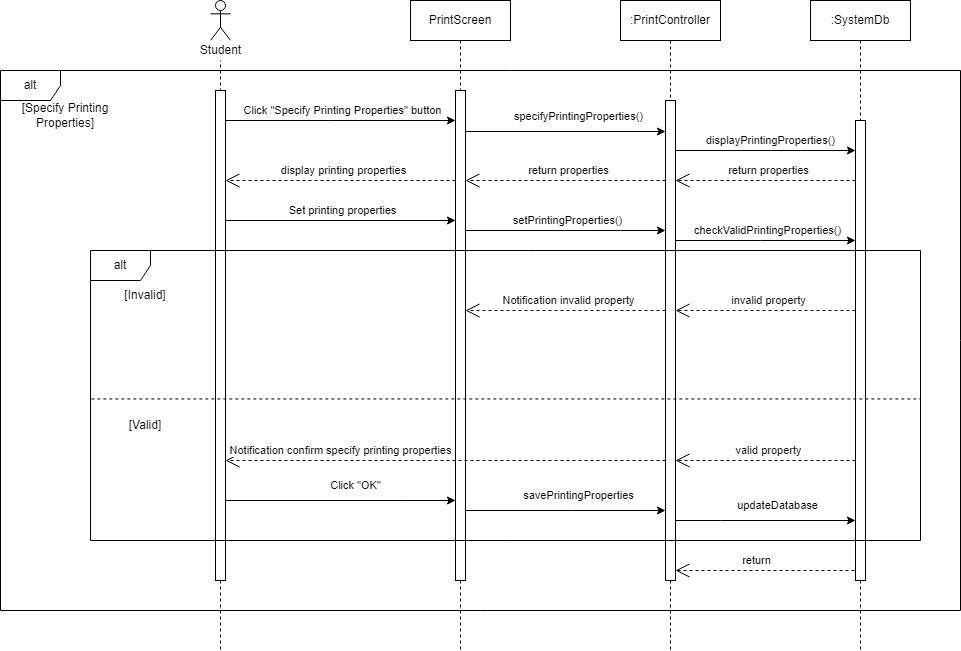

The diagram above was exported from draw.io. Its source (the exported page's mxGraphModel, read from the mxfile embedded in the PNG):
<mxGraphModel dx="2780" dy="457" grid="1" gridSize="10" guides="1" tooltips="1" connect="1" arrows="1" fold="1" page="1" pageScale="1" pageWidth="2000" pageHeight="2000" math="0" shadow="0">
  <root>
    <mxCell id="0" />
    <mxCell id="1" parent="0" />
    <mxCell id="q3Z5B7Sh3_p_yJr34dBh-4" value="alt" style="shape=umlFrame;whiteSpace=wrap;html=1;pointerEvents=0;recursiveResize=0;container=1;collapsible=0;width=60;height=30;" parent="1" vertex="1">
      <mxGeometry x="-30" y="790" width="960" height="540" as="geometry" />
    </mxCell>
    <mxCell id="q3Z5B7Sh3_p_yJr34dBh-31" value="[Specify Printing Properties]" style="text;html=1;strokeColor=none;fillColor=none;align=center;verticalAlign=middle;whiteSpace=wrap;rounded=0;" parent="q3Z5B7Sh3_p_yJr34dBh-4" vertex="1">
      <mxGeometry x="10" y="30" width="110" height="30" as="geometry" />
    </mxCell>
    <mxCell id="q3Z5B7Sh3_p_yJr34dBh-17" value="PrintScreen" style="shape=umlLifeline;perimeter=lifelinePerimeter;whiteSpace=wrap;html=1;container=1;dropTarget=0;collapsible=0;recursiveResize=0;outlineConnect=0;portConstraint=eastwest;newEdgeStyle={&quot;edgeStyle&quot;:&quot;elbowEdgeStyle&quot;,&quot;elbow&quot;:&quot;vertical&quot;,&quot;curved&quot;:0,&quot;rounded&quot;:0};" parent="q3Z5B7Sh3_p_yJr34dBh-4" vertex="1">
      <mxGeometry x="410" y="-70" width="100" height="650" as="geometry" />
    </mxCell>
    <mxCell id="q3Z5B7Sh3_p_yJr34dBh-18" value="" style="html=1;points=[[0,0,0,0,5],[0,1,0,0,-5],[1,0,0,0,5],[1,1,0,0,-5]];perimeter=orthogonalPerimeter;outlineConnect=0;targetShapes=umlLifeline;portConstraint=eastwest;newEdgeStyle={&quot;curved&quot;:0,&quot;rounded&quot;:0};" parent="q3Z5B7Sh3_p_yJr34dBh-17" vertex="1">
      <mxGeometry x="45" y="90" width="10" height="490" as="geometry" />
    </mxCell>
    <mxCell id="q3Z5B7Sh3_p_yJr34dBh-47" value="specifyPrintingProperties()" style="edgeStyle=orthogonalEdgeStyle;rounded=0;orthogonalLoop=1;jettySize=auto;html=1;curved=0;" parent="q3Z5B7Sh3_p_yJr34dBh-4" edge="1">
      <mxGeometry x="0.1351" y="15" relative="1" as="geometry">
        <Array as="points">
          <mxPoint x="465" y="61" />
        </Array>
        <mxPoint as="offset" />
        <mxPoint x="465" y="60" as="sourcePoint" />
        <mxPoint x="665" y="61" as="targetPoint" />
      </mxGeometry>
    </mxCell>
    <mxCell id="CoD6ex_LvpVLoutk_1kC-6" value="displayPrintingProperties()" style="edgeStyle=orthogonalEdgeStyle;rounded=0;orthogonalLoop=1;jettySize=auto;html=1;curved=0;" parent="q3Z5B7Sh3_p_yJr34dBh-4" edge="1">
      <mxGeometry x="0.0555" y="10" relative="1" as="geometry">
        <Array as="points">
          <mxPoint x="800" y="79.97000000000003" />
          <mxPoint x="800" y="79.97000000000003" />
        </Array>
        <mxPoint as="offset" />
        <mxPoint x="675" y="79.9985714285715" as="sourcePoint" />
        <mxPoint x="855" y="79.9985714285715" as="targetPoint" />
      </mxGeometry>
    </mxCell>
    <mxCell id="uVvD4sPOPn8u99RLczrA-4" value="return" style="endArrow=open;endSize=12;dashed=1;html=1;rounded=0;" parent="q3Z5B7Sh3_p_yJr34dBh-4" target="CoD6ex_LvpVLoutk_1kC-2" edge="1">
      <mxGeometry x="0.1282" y="-10" width="160" relative="1" as="geometry">
        <mxPoint x="860" y="500" as="sourcePoint" />
        <mxPoint x="690" y="500" as="targetPoint" />
        <mxPoint as="offset" />
      </mxGeometry>
    </mxCell>
    <mxCell id="i20NpRBuYucSgymD472r-1" value="return properties" style="endArrow=open;endSize=12;dashed=1;html=1;rounded=0;" parent="q3Z5B7Sh3_p_yJr34dBh-4" edge="1">
      <mxGeometry x="-0.0298" y="-10" width="160" relative="1" as="geometry">
        <mxPoint x="855" y="110" as="sourcePoint" />
        <mxPoint x="675" y="110" as="targetPoint" />
        <mxPoint as="offset" />
      </mxGeometry>
    </mxCell>
    <mxCell id="i20NpRBuYucSgymD472r-2" value="return properties" style="endArrow=open;endSize=12;dashed=1;html=1;rounded=0;" parent="q3Z5B7Sh3_p_yJr34dBh-4" edge="1">
      <mxGeometry x="-0.0298" y="-10" width="160" relative="1" as="geometry">
        <mxPoint x="665" y="110" as="sourcePoint" />
        <mxPoint x="465" y="110" as="targetPoint" />
        <mxPoint as="offset" />
      </mxGeometry>
    </mxCell>
    <mxCell id="i20NpRBuYucSgymD472r-3" value="display printing properties" style="endArrow=open;endSize=12;dashed=1;html=1;rounded=0;" parent="q3Z5B7Sh3_p_yJr34dBh-4" edge="1">
      <mxGeometry x="-0.0298" y="-10" width="160" relative="1" as="geometry">
        <mxPoint x="455" y="110" as="sourcePoint" />
        <mxPoint x="225" y="110" as="targetPoint" />
        <mxPoint as="offset" />
      </mxGeometry>
    </mxCell>
    <mxCell id="i20NpRBuYucSgymD472r-5" value="Set printing properties" style="edgeStyle=orthogonalEdgeStyle;rounded=0;orthogonalLoop=1;jettySize=auto;html=1;curved=0;" parent="q3Z5B7Sh3_p_yJr34dBh-4" edge="1">
      <mxGeometry x="0.0193" y="10" relative="1" as="geometry">
        <mxPoint x="225" y="150" as="sourcePoint" />
        <mxPoint x="455" y="150" as="targetPoint" />
        <Array as="points" />
        <mxPoint as="offset" />
      </mxGeometry>
    </mxCell>
    <mxCell id="i20NpRBuYucSgymD472r-6" value="setPrintingProperties()" style="edgeStyle=orthogonalEdgeStyle;rounded=0;orthogonalLoop=1;jettySize=auto;html=1;curved=0;" parent="q3Z5B7Sh3_p_yJr34dBh-4" target="CoD6ex_LvpVLoutk_1kC-2" edge="1">
      <mxGeometry x="0.0207" y="10" relative="1" as="geometry">
        <mxPoint x="465" y="160.00448275862095" as="sourcePoint" />
        <mxPoint x="669.5" y="160.00448275862095" as="targetPoint" />
        <Array as="points">
          <mxPoint x="620" y="160" />
          <mxPoint x="620" y="160" />
        </Array>
        <mxPoint as="offset" />
      </mxGeometry>
    </mxCell>
    <mxCell id="q3Z5B7Sh3_p_yJr34dBh-19" value=":SystemDb" style="shape=umlLifeline;perimeter=lifelinePerimeter;whiteSpace=wrap;html=1;container=1;dropTarget=0;collapsible=0;recursiveResize=0;outlineConnect=0;portConstraint=eastwest;newEdgeStyle={&quot;edgeStyle&quot;:&quot;elbowEdgeStyle&quot;,&quot;elbow&quot;:&quot;vertical&quot;,&quot;curved&quot;:0,&quot;rounded&quot;:0};" parent="1" vertex="1">
      <mxGeometry x="780" y="720" width="100" height="650" as="geometry" />
    </mxCell>
    <mxCell id="q3Z5B7Sh3_p_yJr34dBh-20" value="" style="html=1;points=[[0,0,0,0,5],[0,1,0,0,-5],[1,0,0,0,5],[1,1,0,0,-5]];perimeter=orthogonalPerimeter;outlineConnect=0;targetShapes=umlLifeline;portConstraint=eastwest;newEdgeStyle={&quot;curved&quot;:0,&quot;rounded&quot;:0};" parent="q3Z5B7Sh3_p_yJr34dBh-19" vertex="1">
      <mxGeometry x="45" y="120" width="10" height="460" as="geometry" />
    </mxCell>
    <mxCell id="q3Z5B7Sh3_p_yJr34dBh-26" value="" style="shape=umlLifeline;perimeter=lifelinePerimeter;whiteSpace=wrap;html=1;container=1;dropTarget=0;collapsible=0;recursiveResize=0;outlineConnect=0;portConstraint=eastwest;newEdgeStyle={&quot;curved&quot;:0,&quot;rounded&quot;:0};participant=umlActor;" parent="1" vertex="1">
      <mxGeometry x="180" y="720" width="20" height="650" as="geometry" />
    </mxCell>
    <mxCell id="q3Z5B7Sh3_p_yJr34dBh-28" value="" style="html=1;points=[[0,0,0,0,5],[0,1,0,0,-5],[1,0,0,0,5],[1,1,0,0,-5]];perimeter=orthogonalPerimeter;outlineConnect=0;targetShapes=umlLifeline;portConstraint=eastwest;newEdgeStyle={&quot;curved&quot;:0,&quot;rounded&quot;:0};" parent="q3Z5B7Sh3_p_yJr34dBh-26" vertex="1">
      <mxGeometry x="5" y="90" width="10" height="490" as="geometry" />
    </mxCell>
    <mxCell id="q3Z5B7Sh3_p_yJr34dBh-27" value="&lt;span style=&quot;font-weight: normal;&quot;&gt;Student&lt;/span&gt;" style="text;align=center;fontStyle=1;verticalAlign=middle;spacingLeft=3;spacingRight=3;strokeColor=none;rotatable=0;points=[[0,0.5],[1,0.5]];portConstraint=eastwest;html=1;fillColor=default;gradientColor=none;fillStyle=auto;" parent="1" vertex="1">
      <mxGeometry x="150" y="760" width="80" height="20" as="geometry" />
    </mxCell>
    <mxCell id="q3Z5B7Sh3_p_yJr34dBh-32" value="Click &quot;Specify Printing Properties&quot; button" style="edgeStyle=orthogonalEdgeStyle;rounded=0;orthogonalLoop=1;jettySize=auto;html=1;curved=0;" parent="1" source="q3Z5B7Sh3_p_yJr34dBh-28" target="q3Z5B7Sh3_p_yJr34dBh-18" edge="1">
      <mxGeometry x="0.0193" y="10" relative="1" as="geometry">
        <mxPoint x="320" y="890" as="sourcePoint" />
        <mxPoint x="600" y="890" as="targetPoint" />
        <Array as="points">
          <mxPoint x="300" y="840" />
          <mxPoint x="300" y="840" />
        </Array>
        <mxPoint as="offset" />
      </mxGeometry>
    </mxCell>
    <mxCell id="CoD6ex_LvpVLoutk_1kC-1" value=":PrintController" style="shape=umlLifeline;perimeter=lifelinePerimeter;whiteSpace=wrap;html=1;container=1;dropTarget=0;collapsible=0;recursiveResize=0;outlineConnect=0;portConstraint=eastwest;newEdgeStyle={&quot;edgeStyle&quot;:&quot;elbowEdgeStyle&quot;,&quot;elbow&quot;:&quot;vertical&quot;,&quot;curved&quot;:0,&quot;rounded&quot;:0};" parent="1" vertex="1">
      <mxGeometry x="590" y="720" width="100" height="650" as="geometry" />
    </mxCell>
    <mxCell id="CoD6ex_LvpVLoutk_1kC-2" value="" style="html=1;points=[[0,0,0,0,5],[0,1,0,0,-5],[1,0,0,0,5],[1,1,0,0,-5]];perimeter=orthogonalPerimeter;outlineConnect=0;targetShapes=umlLifeline;portConstraint=eastwest;newEdgeStyle={&quot;curved&quot;:0,&quot;rounded&quot;:0};" parent="CoD6ex_LvpVLoutk_1kC-1" vertex="1">
      <mxGeometry x="45" y="100" width="10" height="480" as="geometry" />
    </mxCell>
    <mxCell id="CoD6ex_LvpVLoutk_1kC-13" value="alt" style="shape=umlFrame;whiteSpace=wrap;html=1;pointerEvents=0;recursiveResize=0;container=1;collapsible=0;width=60;height=30;" parent="1" vertex="1">
      <mxGeometry x="60" y="970" width="830" height="290" as="geometry" />
    </mxCell>
    <mxCell id="CoD6ex_LvpVLoutk_1kC-14" value="[Valid]" style="text;html=1;strokeColor=none;fillColor=none;align=center;verticalAlign=middle;whiteSpace=wrap;rounded=0;" parent="CoD6ex_LvpVLoutk_1kC-13" vertex="1">
      <mxGeometry y="160" width="110" height="30" as="geometry" />
    </mxCell>
    <mxCell id="CoD6ex_LvpVLoutk_1kC-20" value="[Invalid]" style="text;html=1;strokeColor=none;fillColor=none;align=center;verticalAlign=middle;whiteSpace=wrap;rounded=0;" parent="CoD6ex_LvpVLoutk_1kC-13" vertex="1">
      <mxGeometry y="30" width="110" height="30" as="geometry" />
    </mxCell>
    <mxCell id="CoD6ex_LvpVLoutk_1kC-26" value="Notification invalid property" style="endArrow=open;endSize=12;dashed=1;html=1;rounded=0;" parent="CoD6ex_LvpVLoutk_1kC-13" edge="1">
      <mxGeometry x="-0.028" y="-10" width="160" relative="1" as="geometry">
        <mxPoint x="575" y="60" as="sourcePoint" />
        <mxPoint x="375" y="60" as="targetPoint" />
        <mxPoint as="offset" />
      </mxGeometry>
    </mxCell>
    <mxCell id="CoD6ex_LvpVLoutk_1kC-27" value="invalid property" style="endArrow=open;endSize=12;dashed=1;html=1;rounded=0;" parent="CoD6ex_LvpVLoutk_1kC-13" edge="1">
      <mxGeometry x="-0.0298" y="-10" width="160" relative="1" as="geometry">
        <mxPoint x="765" y="60" as="sourcePoint" />
        <mxPoint x="585" y="60" as="targetPoint" />
        <mxPoint as="offset" />
      </mxGeometry>
    </mxCell>
    <mxCell id="CoD6ex_LvpVLoutk_1kC-25" value="Notification confirm specify printing properties" style="endArrow=open;endSize=12;dashed=1;html=1;rounded=0;" parent="CoD6ex_LvpVLoutk_1kC-13" edge="1">
      <mxGeometry x="0.4773" y="-10" width="160" relative="1" as="geometry">
        <mxPoint x="575" y="210" as="sourcePoint" />
        <mxPoint x="135" y="210" as="targetPoint" />
        <mxPoint as="offset" />
      </mxGeometry>
    </mxCell>
    <mxCell id="CoD6ex_LvpVLoutk_1kC-24" value="valid property" style="endArrow=open;endSize=12;dashed=1;html=1;rounded=0;" parent="CoD6ex_LvpVLoutk_1kC-13" edge="1">
      <mxGeometry x="-0.0298" y="-10" width="160" relative="1" as="geometry">
        <mxPoint x="765" y="210" as="sourcePoint" />
        <mxPoint x="585" y="210" as="targetPoint" />
        <mxPoint as="offset" />
      </mxGeometry>
    </mxCell>
    <mxCell id="uVvD4sPOPn8u99RLczrA-1" value="Click &quot;OK&quot;" style="edgeStyle=orthogonalEdgeStyle;rounded=0;orthogonalLoop=1;jettySize=auto;html=1;curved=0;" parent="CoD6ex_LvpVLoutk_1kC-13" target="q3Z5B7Sh3_p_yJr34dBh-18" edge="1">
      <mxGeometry x="0.1344" y="15" relative="1" as="geometry">
        <Array as="points">
          <mxPoint x="310" y="250" />
          <mxPoint x="310" y="250" />
        </Array>
        <mxPoint as="offset" />
        <mxPoint x="135" y="250.00347826086954" as="sourcePoint" />
        <mxPoint x="340" y="250" as="targetPoint" />
      </mxGeometry>
    </mxCell>
    <mxCell id="uVvD4sPOPn8u99RLczrA-3" value="updateDatabase" style="edgeStyle=orthogonalEdgeStyle;rounded=0;orthogonalLoop=1;jettySize=auto;html=1;curved=0;" parent="CoD6ex_LvpVLoutk_1kC-13" edge="1">
      <mxGeometry x="0.1344" y="15" relative="1" as="geometry">
        <Array as="points">
          <mxPoint x="630" y="270" />
          <mxPoint x="630" y="270" />
        </Array>
        <mxPoint as="offset" />
        <mxPoint x="585" y="270" as="sourcePoint" />
        <mxPoint x="765" y="270" as="targetPoint" />
      </mxGeometry>
    </mxCell>
    <mxCell id="uVvD4sPOPn8u99RLczrA-2" value="savePrintingProperties" style="edgeStyle=orthogonalEdgeStyle;rounded=0;orthogonalLoop=1;jettySize=auto;html=1;curved=0;" parent="CoD6ex_LvpVLoutk_1kC-13" edge="1">
      <mxGeometry x="0.1344" y="15" relative="1" as="geometry">
        <Array as="points">
          <mxPoint x="480" y="260" />
          <mxPoint x="480" y="260" />
        </Array>
        <mxPoint as="offset" />
        <mxPoint x="375" y="260" as="sourcePoint" />
        <mxPoint x="575" y="260" as="targetPoint" />
      </mxGeometry>
    </mxCell>
    <mxCell id="CoD6ex_LvpVLoutk_1kC-19" value="" style="endArrow=none;dashed=1;html=1;rounded=0;exitX=0.001;exitY=0.512;exitDx=0;exitDy=0;exitPerimeter=0;entryX=1;entryY=0.512;entryDx=0;entryDy=0;entryPerimeter=0;" parent="1" source="CoD6ex_LvpVLoutk_1kC-13" target="CoD6ex_LvpVLoutk_1kC-13" edge="1">
      <mxGeometry width="50" height="50" relative="1" as="geometry">
        <mxPoint x="470" y="1070" as="sourcePoint" />
        <mxPoint x="520" y="1020" as="targetPoint" />
      </mxGeometry>
    </mxCell>
    <mxCell id="i20NpRBuYucSgymD472r-8" value="checkValidPrintingProperties()" style="edgeStyle=orthogonalEdgeStyle;rounded=0;orthogonalLoop=1;jettySize=auto;html=1;curved=0;" parent="1" source="CoD6ex_LvpVLoutk_1kC-2" target="q3Z5B7Sh3_p_yJr34dBh-20" edge="1">
      <mxGeometry x="0.0207" y="10" relative="1" as="geometry">
        <mxPoint x="650" y="960.004482758621" as="sourcePoint" />
        <mxPoint x="850" y="960" as="targetPoint" />
        <Array as="points">
          <mxPoint x="730" y="960" />
          <mxPoint x="730" y="960" />
        </Array>
        <mxPoint as="offset" />
      </mxGeometry>
    </mxCell>
  </root>
</mxGraphModel>